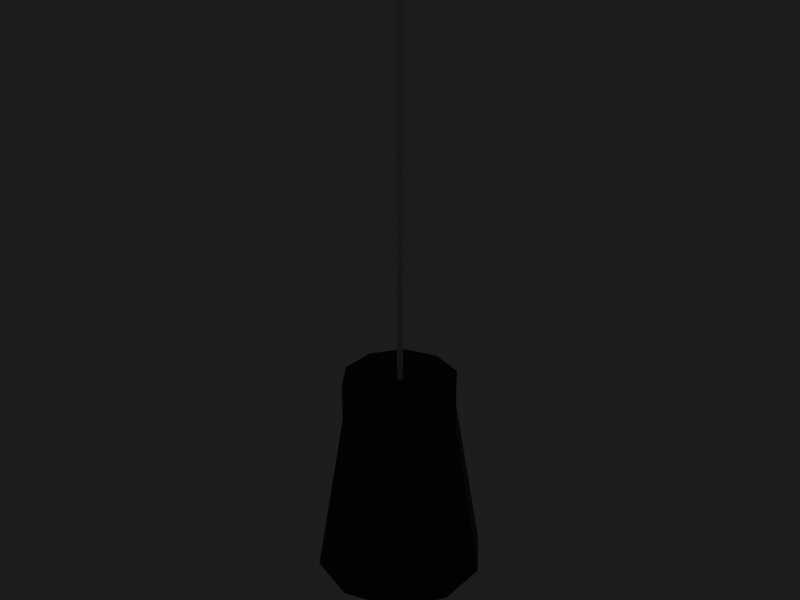 # Source: Lampara.blend  (saved by Blender 5.2.45; exported with 4.5.12 LTS)
import bpy
from mathutils import Matrix  # noqa: F401  (used for matrix-valued properties, if any)

bpy.ops.wm.read_factory_settings(use_empty=True)
scene = bpy.context.scene
scene.name = 'Scene'

# ---- collections
col_collection = bpy.data.collections.new('Collection'); scene.collection.children.link(col_collection)

# ---- materials (node trees are filled in below, after node groups)
mat_material_003 = bpy.data.materials.new('Material.003')
mat_material_001 = bpy.data.materials.new('Material.001')

# ---- material node trees
mat_material_003.use_nodes = True; mat_material_003.node_tree.nodes.clear()
_N = mat_material_003.node_tree.nodes; _L = mat_material_003.node_tree.links
n0 = _N.new('ShaderNodeBsdfPrincipled'); n0.name = 'Principled BSDF'; n0.location = (-200, 100)
n0.inputs[0].default_value = (0.02416, 0.04667, 0.03689, 1.0)
n0.inputs[10].default_value = 0.005
n1 = _N.new('ShaderNodeOutputMaterial'); n1.name = 'Material Output'; n1.location = (200, 100)
_L.new(n0.outputs[0], n1.inputs[0])
n1.is_active_output = True
mat_material_001.use_nodes = True; mat_material_001.node_tree.nodes.clear()
_N = mat_material_001.node_tree.nodes; _L = mat_material_001.node_tree.links
n0 = _N.new('ShaderNodeBsdfPrincipled'); n0.name = 'Principled BSDF'; n0.location = (-200, 100)
n0.inputs[10].default_value = 0.005
n0.inputs[27].default_value = (0.956, 1.0, 0.02217, 1.0)
n0.inputs[28].default_value = 5.0
n1 = _N.new('ShaderNodeOutputMaterial'); n1.name = 'Material Output'; n1.location = (200, 100)
_L.new(n0.outputs[0], n1.inputs[0])
n1.is_active_output = True

# ---- world
world_world = bpy.data.worlds.new('World'); scene.world = world_world
world_world.use_nodes = True; world_world.node_tree.nodes.clear()
_N = world_world.node_tree.nodes; _L = world_world.node_tree.links
n0 = _N.new('ShaderNodeOutputWorld'); n0.name = 'World Output'; n0.location = (200, 100)
n1 = _N.new('ShaderNodeBackground'); n1.name = 'Background'; n1.location = (-200, 100)
n1.inputs[0].default_value = (0.0857, 0.08712, 0.08261, 1.0)
n1.inputs[1].default_value = 0.2
_L.new(n1.outputs[0], n0.inputs[0])
n0.is_active_output = True
world_world.color = (0.05088, 0.05088, 0.05088)
world_world.sun_shadow_jitter_overblur = 0.0

# ---- lights
light_point = bpy.data.lights.new('Point', 'POINT')
light_point.color = (0.956, 1.0, 0.02217)
light_point.use_soft_falloff = False
light_point.energy = 150.0
light_point.shadow_soft_size = 0.05

# ---- meshes
me_cylinder_001 = bpy.data.meshes.new('Cylinder.001')
me_cylinder_001.from_pydata([(-3.725e-10, 0.2127, -0.225), (0.0, 0.15, 0.225), (0.125, 0.172, -0.225), (0.08817, 0.1214, 0.225), (0.2023, 0.06572, -0.225), (0.1427, 0.04635, 0.225), (0.2023, -0.06572, -0.225), (0.1427, -0.04635, 0.225), (0.125, -0.172, -0.225), (0.08817, -0.1214, 0.225), (-3.725e-10, -0.2127, -0.225), (0.0, -0.15, 0.225), (-0.125, -0.172, -0.225), (-0.08817, -0.1214, 0.225), (-0.2023, -0.06572, -0.225), (-0.1427, -0.04635, 0.225), (-0.2023, 0.06572, -0.225), (-0.1427, 0.04635, 0.225), (-0.125, 0.172, -0.225), (-0.08817, 0.1214, 0.225), (-3.725e-10, 0.225, -0.225), (0.1323, 0.182, -0.225), (0.214, 0.06953, -0.225), (0.214, -0.06953, -0.225), (0.1323, -0.182, -0.225), (-3.725e-10, -0.225, -0.225), (-0.1323, -0.182, -0.225), (-0.214, -0.06953, -0.225), (-0.214, 0.06953, -0.225), (-0.1323, 0.182, -0.225), (0.08817, 0.1214, 0.325), (-2.817e-09, 0.15, 0.325), (0.1427, 0.04635, 0.325), (0.1427, -0.04635, 0.325), (0.08817, -0.1214, 0.325), (-2.817e-09, -0.15, 0.325), (-0.08817, -0.1214, 0.325), (-0.1427, -0.04635, 0.325), (-0.1427, 0.04635, 0.325), (-0.08817, 0.1214, 0.325), (0.0, 0.075, 0.078), (0.0, 0.075, 0.222), (0.06495, 0.0375, 0.078), (0.06495, 0.0375, 0.222), (0.06495, -0.0375, 0.078), (0.06495, -0.0375, 0.222), (0.0, -0.075, 0.078), (0.0, -0.075, 0.222), (-0.06495, -0.0375, 0.078), (-0.06495, -0.0375, 0.222), (-0.06495, 0.0375, 0.078), (-0.06495, 0.0375, 0.222), (0.0, 0.01, 0.32), (0.0, 0.01, 1.32), (0.01, 0.0, 0.32), (0.01, 0.0, 1.32), (0.0, -0.01, 0.32), (0.0, -0.01, 1.32), (-0.01, 0.0, 0.32), (-0.01, 0.0, 1.32)], [], [(20, 1, 3, 21), (21, 3, 5, 22), (22, 5, 7, 23), (23, 7, 9, 24), (24, 9, 11, 25), (25, 11, 13, 26), (26, 13, 15, 27), (27, 15, 17, 28), (15, 13, 36, 37), (28, 17, 19, 29), (29, 19, 1, 20), (2, 0, 20, 21), (4, 2, 21, 22), (6, 4, 22, 23), (8, 6, 23, 24), (10, 8, 24, 25), (12, 10, 25, 26), (14, 12, 26, 27), (16, 14, 27, 28), (18, 16, 28, 29), (0, 18, 29, 20), (30, 31, 39, 38, 37, 36, 35, 34, 33, 32), (13, 11, 35, 36), (11, 9, 34, 35), (9, 7, 33, 34), (3, 1, 31, 30), (7, 5, 32, 33), (5, 3, 30, 32), (1, 19, 39, 31), (19, 17, 38, 39), (17, 15, 37, 38), (40, 41, 43, 42), (42, 43, 45, 44), (44, 45, 47, 46), (46, 47, 49, 48), (43, 41, 51, 49, 47, 45), (48, 49, 51, 50), (50, 51, 41, 40), (40, 42, 44, 46, 48, 50), (52, 53, 55, 54), (54, 55, 57, 56), (55, 53, 59, 57), (56, 57, 59, 58), (58, 59, 53, 52), (52, 54, 56, 58)])
me_cylinder_001.polygons.foreach_set('material_index', [0, 0, 0, 0, 0, 0, 0, 0, 0, 0, 0, 0, 0, 0, 0, 0, 0, 0, 0, 0, 0, 0, 0, 0, 0, 0, 0, 0, 0, 0, 0, 1, 1, 1, 1, 1, 1, 1, 1, 2, 2, 2, 2, 2, 2])
_uv = me_cylinder_001.uv_layers.new(name='UVMap')
_uv.uv.foreach_set('vector', [1.0, 0.5, 1.0, 1.0, 0.9, 1.0, 0.9, 0.5, 0.9, 0.5, 0.9, 1.0, 0.8, 1.0, 0.8, 0.5, 0.8, 0.5, 0.8, 1.0, 0.7, 1.0, 0.7, 0.5, 0.7, 0.5, 0.7, 1.0, 0.6, 1.0, 0.6, 0.5, 0.6, 0.5, 0.6, 1.0, 0.5, 1.0, 0.5, 0.5, 0.5, 0.5, 0.5, 1.0, 0.4, 1.0, 0.4, 0.5, 0.4, 0.5, 0.4, 1.0, 0.3, 1.0, 0.3, 0.5, 0.3, 0.5, 0.3, 1.0, 0.2, 1.0, 0.2, 0.5, 0.3, 1.0, 0.4, 1.0, 0.4, 1.0, 0.3, 1.0, 0.2, 0.5, 0.2, 1.0, 0.1, 1.0, 0.1, 0.5, 0.1, 0.5, 0.1, 1.0, -7.451e-08, 1.0, -7.451e-08, 0.5, 0.8833, 0.4335, 0.75, 0.4768, 0.75, 0.49, 0.8911, 0.4442, 0.9657, 0.3201, 0.8833, 0.4335, 0.8911, 0.4442, 0.9783, 0.3242, 0.9657, 0.1799, 0.9657, 0.3201, 0.9783, 0.3242, 0.9783, 0.1758, 0.8833, 0.06648, 0.9657, 0.1799, 0.9783, 0.1758, 0.8911, 0.05584, 0.75, 0.02316, 0.8833, 0.06648, 0.8911, 0.05584, 0.75, 0.01, 0.6167, 0.06648, 0.75, 0.02316, 0.75, 0.01, 0.6089, 0.05584, 0.5343, 0.1799, 0.6167, 0.06648, 0.6089, 0.05584, 0.5217, 0.1758, 0.5343, 0.3201, 0.5343, 0.1799, 0.5217, 0.1758, 0.5217, 0.3242, 0.6167, 0.4335, 0.5343, 0.3201, 0.5217, 0.3242, 0.6089, 0.4442, 0.75, 0.4768, 0.6167, 0.4335, 0.6089, 0.4442, 0.75, 0.49, 0.3911, 0.4442, 0.25, 0.49, 0.1089, 0.4442, 0.02175, 0.3242, 0.02175, 0.1758, 0.1089, 0.05584, 0.25, 0.01, 0.3911, 0.05584, 0.4783, 0.1758, 0.4783, 0.3242, 0.4, 1.0, 0.5, 1.0, 0.5, 1.0, 0.4, 1.0, 0.5, 1.0, 0.6, 1.0, 0.6, 1.0, 0.5, 1.0, 0.6, 1.0, 0.7, 1.0, 0.7, 1.0, 0.6, 1.0, 0.9, 1.0, 1.0, 1.0, 1.0, 1.0, 0.9, 1.0, 0.7, 1.0, 0.8, 1.0, 0.8, 1.0, 0.7, 1.0, 0.8, 1.0, 0.9, 1.0, 0.9, 1.0, 0.8, 1.0, -7.451e-08, 1.0, 0.1, 1.0, 0.1, 1.0, -7.451e-08, 1.0, 0.1, 1.0, 0.2, 1.0, 0.2, 1.0, 0.1, 1.0, 0.2, 1.0, 0.3, 1.0, 0.3, 1.0, 0.2, 1.0, 1.0, 0.5, 1.0, 1.0, 0.8333, 1.0, 0.8333, 0.5, 0.8333, 0.5, 0.8333, 1.0, 0.6667, 1.0, 0.6667, 0.5, 0.6667, 0.5, 0.6667, 1.0, 0.5, 1.0, 0.5, 0.5, 0.5, 0.5, 0.5, 1.0, 0.3333, 1.0, 0.3333, 0.5, 0.4578, 0.37, 0.25, 0.49, 0.04215, 0.37, 0.04215, 0.13, 0.25, 0.01, 0.4578, 0.13, 0.3333, 0.5, 0.3333, 1.0, 0.1667, 1.0, 0.1667, 0.5, 0.1667, 0.5, 0.1667, 1.0, -8.941e-08, 1.0, -8.941e-08, 0.5, 0.75, 0.49, 0.9578, 0.37, 0.9578, 0.13, 0.75, 0.01, 0.5422, 0.13, 0.5422, 0.37, 1.0, 0.5, 1.0, 1.0, 0.75, 1.0, 0.75, 0.5, 0.75, 0.5, 0.75, 1.0, 0.5, 1.0, 0.5, 0.5, 0.49, 0.25, 0.25, 0.49, 0.01, 0.25, 0.25, 0.01, 0.5, 0.5, 0.5, 1.0, 0.25, 1.0, 0.25, 0.5, 0.25, 0.5, 0.25, 1.0, 0.0, 1.0, 0.0, 0.5, 0.75, 0.49, 0.99, 0.25, 0.75, 0.01, 0.51, 0.25])
me_cylinder_001.materials.append(mat_material_003)
me_cylinder_001.materials.append(mat_material_001)
me_cylinder_001.materials.append(None)
me_cylinder_001.update()

# ---- objects
ob_cylinder = bpy.data.objects.new('Cylinder', me_cylinder_001)
ob_point = bpy.data.objects.new('Point', light_point)

# ---- transforms, parenting, visibility, modifiers, constraints
ob_cylinder.location = (0.0, 0.0, 3.0)
ob_point.location = (0.0, 0.0, 3.0)

# ---- collection membership
col_collection.objects.link(ob_cylinder)
col_collection.objects.link(ob_point)

# ---- scene / render settings (as saved in the file)
scene.frame_start = 1; scene.frame_end = 250; scene.frame_set(1)
scene.render.engine = 'BLENDER_EEVEE_NEXT'
scene.render.resolution_x = 320
scene.render.resolution_y = 240
scene.render.filter_size = 0.01
scene.render.bake_bias = 0.0
scene.render.bake_samples = 0
scene.render.compositor_device = 'GPU'
scene.eevee.use_volume_custom_range = False
scene.eevee.fast_gi_thickness_near = 0.1
scene.eevee.fast_gi_thickness_far = 0.0
scene.eevee.ray_tracing_options.screen_trace_thickness = 0.1
bpy.context.view_layer.update()

# ---- added for rendering (the .blend has no active camera): camera
cam_auto = bpy.data.cameras.new('AutoCamera')
cam_auto.lens = 50.0
cam_auto.sensor_width = 36.0
cam_auto.clip_end = 1000.0
ob_auto_camera = bpy.data.objects.new('AutoCamera', cam_auto)
scene.collection.objects.link(ob_auto_camera)
ob_auto_camera.location = (1.54063, -1.84875, 4.78)
ob_auto_camera.rotation_euler = (1.09748, -7.21219e-08, 0.694738)
scene.camera = ob_auto_camera
bpy.context.view_layer.update()
